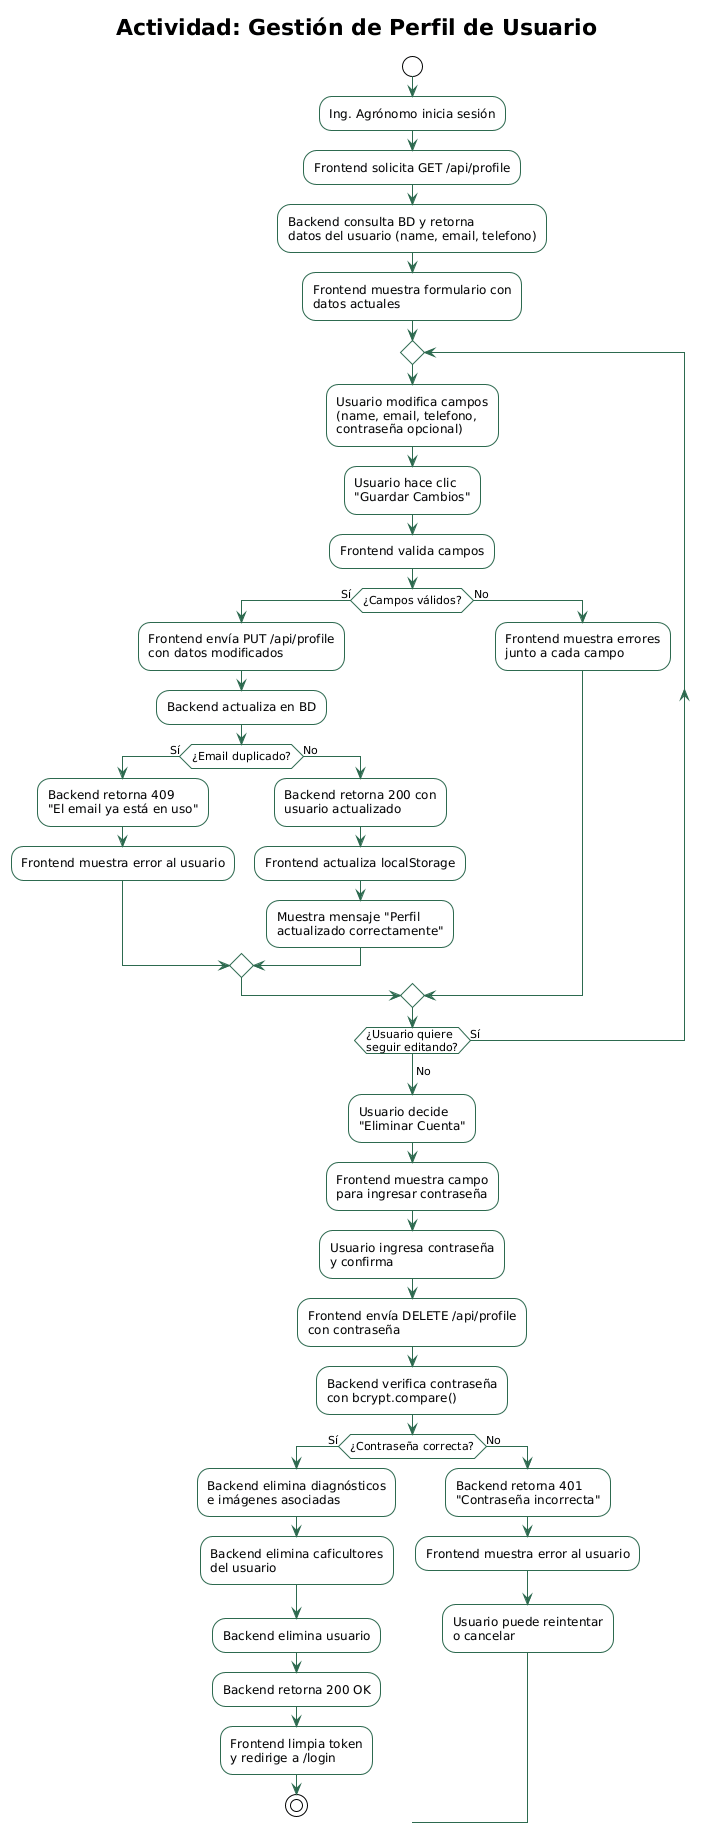

The diagram above was rendered by PlantUML. Its source (embedded in the PNG):
@startuml
!theme plain
skinparam activity {
  BackgroundColor #F8F9FA
  BorderColor #2D6A4F
  ArrowColor #2D6A4F
}
skinparam note {
  BorderColor #95A5A6
}

title Actividad: Gestión de Perfil de Usuario

start
:Ing. Agrónomo inicia sesión;
:Frontend solicita GET /api/profile;
:Backend consulta BD y retorna\ndatos del usuario (name, email, telefono);
:Frontend muestra formulario con\ndatos actuales;

repeat
  :Usuario modifica campos\n(name, email, telefono,\ncontraseña opcional);
  :Usuario hace clic\n"Guardar Cambios";
  :Frontend valida campos;

  if (¿Campos válidos?) then (Sí)
    :Frontend envía PUT /api/profile\ncon datos modificados;
    :Backend actualiza en BD;
    if (¿Email duplicado?) then (Sí)
      :Backend retorna 409\n"El email ya está en uso";
      :Frontend muestra error al usuario;
    else (No)
      :Backend retorna 200 con\nusuario actualizado;
      :Frontend actualiza localStorage;
      :Muestra mensaje "Perfil\nactualizado correctamente";
    endif
  else (No)
    :Frontend muestra errores\njunto a cada campo;
  endif

repeat while (¿Usuario quiere\nseguir editando?) is (Sí)
-> No;

:Usuario decide\n"Eliminar Cuenta";
:Frontend muestra campo\npara ingresar contraseña;
:Usuario ingresa contraseña\ny confirma;
:Frontend envía DELETE /api/profile\ncon contraseña;

:Backend verifica contraseña\ncon bcrypt.compare();
if (¿Contraseña correcta?) then (Sí)
  :Backend elimina diagnósticos\ne imágenes asociadas;
  :Backend elimina caficultores\ndel usuario;
  :Backend elimina usuario;
  :Backend retorna 200 OK;
  :Frontend limpia token\ny redirige a /login;
  stop
else (No)
  :Backend retorna 401\n"Contraseña incorrecta";
  :Frontend muestra error al usuario;
  :Usuario puede reintentar\no cancelar;
endif

@enduml